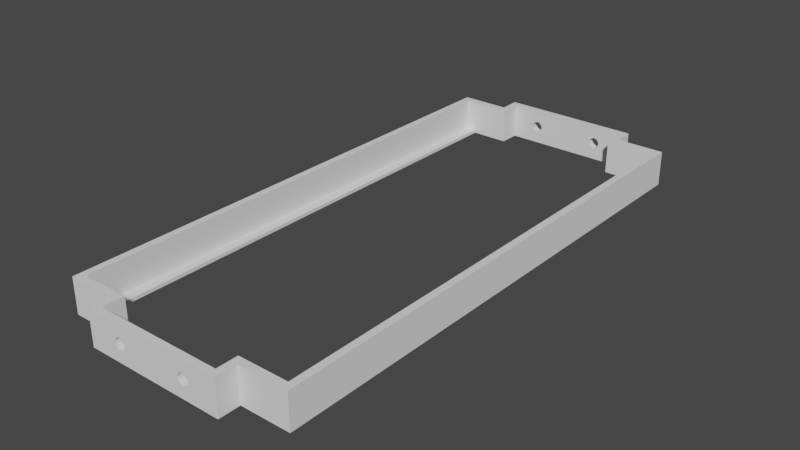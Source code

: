 # Source: InnerMountBlankSmall.blend  (saved by Blender 3.2.14; exported with 4.5.12 LTS)
import bpy
from mathutils import Matrix  # noqa: F401  (used for matrix-valued properties, if any)

bpy.ops.wm.read_factory_settings(use_empty=True)
scene = bpy.context.scene
scene.name = 'Scene'

# ---- collections
col_innermountblanksmall = bpy.data.collections.new('InnerMountBlankSmall'); scene.collection.children.link(col_innermountblanksmall)

# ---- materials (node trees are filled in below, after node groups)
mat_stldefaultmaterial = bpy.data.materials.new('STLDefaultMaterial')
mat_stldefaultmaterial.use_transparent_shadow = False

# ---- material node trees

# ---- world
world_world = bpy.data.worlds.new('World'); scene.world = world_world
world_world.use_nodes = True; world_world.node_tree.nodes.clear()
_N = world_world.node_tree.nodes; _L = world_world.node_tree.links
n0 = _N.new('ShaderNodeOutputWorld'); n0.name = 'World Output'; n0.location = (300, 300)
n1 = _N.new('ShaderNodeBackground'); n1.name = 'Background'; n1.location = (10, 300)
n1.inputs[0].default_value = (0.05088, 0.05088, 0.05088, 1.0)
_L.new(n1.outputs[0], n0.inputs[0])
n0.is_active_output = True
world_world.color = (0.05088, 0.05088, 0.05088)
world_world.use_sun_shadow = False
world_world.sun_shadow_jitter_overblur = 0.0

# ---- meshes
me_innermountblanksmall = bpy.data.meshes.new('InnerMountBlankSmall')
me_innermountblanksmall.from_pydata([(-34.0, -7.55e-15, 5.0), (-34.0, 74.0, 5.0), (-34.0, 74.0, -5.0), (-34.0, -1.947e-06, -5.0), (-20.0, 74.0, -5.0), (-20.0, 74.0, 5.0), (-20.0, 80.0, 5.0), (-20.0, 80.0, -5.0), (-8.869, 80.0, -1.131), (-8.522, 80.0, -0.6123), (5.551e-15, 80.0, -5.0), (-11.48, 80.0, -0.6123), (-11.13, 80.0, -1.131), (-10.61, 80.0, -1.478), (-9.388, 80.0, -1.478), (-10.0, 80.0, -1.6), (-11.6, 80.0, -1.526e-05), (7.772e-15, 80.0, 5.0), (-8.4, 80.0, -1.526e-05), (-11.48, 80.0, 0.6123), (-8.522, 80.0, 0.6123), (-8.869, 80.0, 1.131), (-11.13, 80.0, 1.131), (-10.61, 80.0, 1.478), (-9.388, 80.0, 1.478), (-10.0, 80.0, 1.6), (34.0, 7.55e-15, 5.0), (34.0, -1.947e-06, -5.0), (34.0, 74.0, -5.0), (34.0, 74.0, 5.0), (20.0, 74.0, -5.0), (20.0, 80.0, -5.0), (20.0, 80.0, 5.0), (20.0, 74.0, 5.0), (11.13, 80.0, -1.131), (11.48, 80.0, -0.6123), (8.522, 80.0, -0.6123), (8.869, 80.0, -1.131), (9.388, 80.0, -1.478), (10.61, 80.0, -1.478), (10.0, 80.0, -1.6), (8.4, 80.0, -1.526e-05), (11.6, 80.0, -1.526e-05), (8.522, 80.0, 0.6123), (11.48, 80.0, 0.6123), (11.13, 80.0, 1.131), (8.869, 80.0, 1.131), (9.388, 80.0, 1.478), (10.61, 80.0, 1.478), (10.0, 80.0, 1.6), (-34.0, -74.0, -5.0), (-34.0, -74.0, 5.0), (-20.0, -74.0, -5.0), (-20.0, -80.0, -5.0), (-20.0, -80.0, 5.0), (-20.0, -74.0, 5.0), (-11.13, -80.0, -1.131), (-11.48, -80.0, -0.6123), (4.108e-14, -80.0, -5.0), (-8.522, -80.0, -0.6123), (-8.869, -80.0, -1.131), (-9.388, -80.0, -1.478), (-10.61, -80.0, -1.478), (-10.0, -80.0, -1.6), (-8.4, -80.0, 2.241e-05), (-11.6, -80.0, 2.241e-05), (4.33e-14, -80.0, 5.0), (-8.522, -80.0, 0.6123), (-11.48, -80.0, 0.6123), (-11.13, -80.0, 1.131), (-8.869, -80.0, 1.131), (-9.388, -80.0, 1.478), (-10.61, -80.0, 1.478), (-10.0, -80.0, 1.6), (34.0, -74.0, 5.0), (34.0, -74.0, -5.0), (20.0, -74.0, -5.0), (20.0, -74.0, 5.0), (20.0, -80.0, 5.0), (20.0, -80.0, -5.0), (8.869, -80.0, -1.131), (8.522, -80.0, -0.6123), (11.48, -80.0, -0.6123), (11.13, -80.0, -1.131), (10.61, -80.0, -1.478), (9.388, -80.0, -1.478), (10.0, -80.0, -1.6), (11.6, -80.0, 2.241e-05), (8.4, -80.0, 2.241e-05), (11.48, -80.0, 0.6123), (8.522, -80.0, 0.6123), (8.869, -80.0, 1.131), (11.13, -80.0, 1.131), (10.61, -80.0, 1.478), (9.388, -80.0, 1.478), (10.0, -80.0, 1.6), (-32.0, 71.87, 5.0), (-32.0, -7.105e-15, 5.0), (-32.0, -1.752e-06, -4.0), (-32.0, 71.87, -4.0), (-18.0, 71.87, -5.0), (-18.0, 77.87, -5.0), (-18.0, 77.87, 5.0), (-18.0, 71.87, 5.0), (-29.0, 71.87, -4.0), (-29.0, 71.87, -5.0), (-11.13, 77.87, -1.131), (-11.48, 77.87, -0.6123), (-11.45, 77.87, 0.6473), (-11.13, 77.87, 1.131), (-10.61, 77.87, 1.478), (-10.61, 77.87, -1.478), (-10.0, 77.87, -1.6), (8.245e-15, 77.87, 5.0), (-10.0, 77.87, 1.6), (6.025e-15, 77.87, -5.0), (-9.388, 77.87, -1.478), (-9.388, 77.87, 1.478), (-8.869, 77.87, 1.131), (-8.869, 77.87, -1.131), (-8.522, 77.87, -0.6123), (-8.522, 77.87, 0.6123), (-8.4, 77.87, -1.478e-05), (-11.48, 77.87, 0.6123), (-11.6, 77.87, -1.478e-05), (32.0, -1.752e-06, -4.0), (32.0, 7.105e-15, 5.0), (32.0, 71.87, 5.0), (32.0, 71.87, -4.0), (18.0, 71.87, -5.0), (18.0, 71.87, 5.0), (18.0, 77.87, 5.0), (18.0, 77.87, -5.0), (29.0, 71.87, -4.0), (29.0, 71.87, -5.0), (11.6, 77.87, -1.478e-05), (11.48, 77.87, -0.6123), (11.45, 77.87, 0.6473), (11.48, 77.87, 0.6123), (11.13, 77.87, 1.131), (11.13, 77.87, -1.131), (10.61, 77.87, -1.478), (10.61, 77.87, 1.478), (10.0, 77.87, 1.6), (10.0, 77.87, -1.6), (9.388, 77.87, 1.478), (9.388, 77.87, -1.478), (8.869, 77.87, -1.131), (8.869, 77.87, 1.131), (8.522, 77.87, 0.6123), (8.522, 77.87, -0.6123), (8.4, 77.87, -1.478e-05), (-32.0, -71.87, 5.0), (-32.0, -71.87, -4.0), (-18.0, -71.87, -5.0), (-18.0, -71.87, 5.0), (-18.0, -77.87, 5.0), (-18.0, -77.87, -5.0), (-29.0, -71.87, -5.0), (-29.0, -71.87, -4.0), (-11.48, -77.87, -0.6123), (-11.45, -77.87, -0.6473), (-11.48, -77.87, 0.6123), (-11.6, -77.87, 2.193e-05), (-11.13, -77.87, 1.131), (-11.13, -77.87, -1.131), (-10.61, -77.87, -1.478), (-10.61, -77.87, 1.478), (-10.0, -77.87, 1.6), (4.06e-14, -77.87, -5.0), (-10.0, -77.87, -1.6), (4.283e-14, -77.87, 5.0), (-9.388, -77.87, 1.478), (-9.388, -77.87, -1.478), (-8.869, -77.87, -1.131), (-8.869, -77.87, 1.131), (-8.522, -77.87, 0.6123), (-8.522, -77.87, -0.6123), (-8.4, -77.87, 2.193e-05), (32.0, -71.87, 5.0), (32.0, -71.87, -4.0), (18.0, -71.87, -5.0), (18.0, -77.87, -5.0), (18.0, -77.87, 5.0), (18.0, -71.87, 5.0), (29.0, -71.87, -5.0), (29.0, -71.87, -4.0), (11.6, -77.87, 2.193e-05), (11.48, -77.87, 0.6123), (11.45, -77.87, -0.6473), (11.48, -77.87, -0.6123), (11.13, -77.87, -1.131), (11.13, -77.87, 1.131), (10.61, -77.87, 1.478), (10.61, -77.87, -1.478), (10.0, -77.87, -1.6), (10.0, -77.87, 1.6), (9.388, -77.87, -1.478), (9.388, -77.87, 1.478), (8.869, -77.87, 1.131), (8.869, -77.87, -1.131), (8.522, -77.87, -0.6123), (8.522, -77.87, 0.6123), (8.4, -77.87, 2.193e-05), (-33.0, 72.93, -5.0), (-33.0, -1.947e-06, -5.0), (-33.0, 73.0, -5.0), (-29.0, 73.0, -5.0), (33.0, 72.93, -5.0), (33.0, -1.947e-06, -5.0), (33.0, 73.0, -5.0), (29.0, 73.0, -5.0), (-33.0, -72.93, -5.0), (-33.0, -73.0, -5.0), (-29.0, -73.0, -5.0), (33.0, -72.93, -5.0), (29.0, -73.0, -5.0), (33.0, -73.0, -5.0), (-33.0, -73.0, -5.0), (-33.0, 73.0, -5.0), (-29.0, 73.0, -5.0), (-29.0, -73.0, -5.0), (33.0, -73.0, -5.0), (29.0, -73.0, -5.0), (29.0, 73.0, -5.0), (33.0, 73.0, -5.0)], [], [(0, 1, 2), (0, 2, 3), (4, 5, 6), (4, 6, 7), (1, 5, 4), (1, 4, 2), (8, 9, 10), (7, 11, 12), (7, 12, 13), (14, 8, 10), (7, 13, 15), (15, 14, 10), (10, 7, 15), (16, 11, 7), (17, 10, 9), (17, 9, 18), (16, 7, 6), (19, 16, 6), (17, 18, 20), (17, 20, 21), (22, 19, 6), (23, 22, 6), (17, 21, 24), (25, 23, 6), (17, 24, 25), (6, 17, 25), (26, 27, 28), (26, 28, 29), (30, 31, 32), (30, 32, 33), (29, 28, 30), (29, 30, 33), (34, 35, 31), (10, 36, 37), (10, 37, 38), (39, 34, 31), (10, 38, 40), (40, 39, 31), (31, 10, 40), (41, 36, 10), (32, 31, 35), (32, 35, 42), (41, 10, 17), (43, 41, 17), (32, 42, 44), (32, 44, 45), (46, 43, 17), (47, 46, 17), (32, 45, 48), (49, 47, 17), (32, 48, 49), (17, 32, 49), (0, 3, 50), (0, 50, 51), (52, 53, 54), (52, 54, 55), (51, 50, 52), (51, 52, 55), (56, 57, 53), (58, 59, 60), (58, 60, 61), (62, 56, 53), (58, 61, 63), (63, 62, 53), (53, 58, 63), (64, 59, 58), (54, 53, 57), (54, 57, 65), (64, 58, 66), (67, 64, 66), (54, 65, 68), (54, 68, 69), (70, 67, 66), (71, 70, 66), (54, 69, 72), (73, 71, 66), (54, 72, 73), (66, 54, 73), (26, 74, 75), (26, 75, 27), (76, 77, 78), (76, 78, 79), (74, 77, 76), (74, 76, 75), (80, 81, 58), (79, 82, 83), (79, 83, 84), (85, 80, 58), (79, 84, 86), (86, 85, 58), (58, 79, 86), (87, 82, 79), (66, 58, 81), (66, 81, 88), (87, 79, 78), (89, 87, 78), (66, 88, 90), (66, 90, 91), (92, 89, 78), (93, 92, 78), (66, 91, 94), (95, 93, 78), (66, 94, 95), (78, 66, 95), (96, 97, 98), (96, 98, 99), (100, 101, 102), (100, 102, 103), (104, 105, 100), (100, 103, 96), (96, 99, 104), (100, 96, 104), (106, 107, 101), (102, 108, 109), (102, 109, 110), (111, 106, 101), (112, 111, 101), (113, 102, 110), (113, 110, 114), (112, 101, 115), (116, 112, 115), (113, 114, 117), (113, 117, 118), (119, 116, 115), (120, 119, 115), (115, 113, 118), (115, 118, 121), (122, 120, 115), (115, 121, 122), (123, 108, 102), (102, 101, 107), (124, 123, 102), (102, 107, 124), (125, 126, 127), (125, 127, 128), (129, 130, 131), (129, 131, 132), (133, 128, 127), (127, 130, 129), (129, 134, 133), (127, 129, 133), (135, 136, 132), (132, 131, 137), (138, 135, 132), (132, 137, 138), (139, 137, 131), (132, 136, 140), (132, 140, 141), (142, 139, 131), (143, 142, 131), (115, 132, 141), (115, 141, 144), (143, 131, 113), (145, 143, 113), (115, 144, 146), (115, 146, 147), (148, 145, 113), (149, 148, 113), (113, 115, 147), (113, 147, 150), (151, 149, 113), (113, 150, 151), (97, 152, 153), (97, 153, 98), (154, 155, 156), (154, 156, 157), (153, 152, 155), (155, 154, 158), (159, 153, 155), (155, 158, 159), (160, 161, 157), (157, 156, 162), (163, 160, 157), (157, 162, 163), (164, 162, 156), (157, 161, 165), (157, 165, 166), (167, 164, 156), (168, 167, 156), (169, 157, 166), (169, 166, 170), (168, 156, 171), (172, 168, 171), (169, 170, 173), (169, 173, 174), (175, 172, 171), (176, 175, 171), (171, 169, 174), (171, 174, 177), (178, 176, 171), (171, 177, 178), (179, 126, 125), (179, 125, 180), (181, 182, 183), (181, 183, 184), (185, 181, 184), (184, 179, 180), (186, 185, 184), (184, 180, 186), (187, 188, 183), (183, 182, 189), (190, 187, 183), (183, 189, 190), (191, 189, 182), (183, 188, 192), (183, 192, 193), (194, 191, 182), (195, 194, 182), (171, 183, 193), (171, 193, 196), (195, 182, 169), (197, 195, 169), (171, 196, 198), (171, 198, 199), (200, 197, 169), (201, 200, 169), (169, 171, 199), (169, 199, 202), (203, 201, 169), (169, 202, 203), (1, 0, 97), (1, 97, 96), (3, 2, 204), (3, 204, 205), (5, 1, 96), (5, 96, 103), (206, 204, 2), (2, 4, 100), (100, 105, 207), (207, 206, 2), (2, 100, 207), (4, 7, 101), (4, 101, 100), (6, 5, 103), (6, 103, 102), (17, 6, 102), (17, 102, 113), (7, 10, 115), (7, 115, 101), (26, 29, 127), (26, 127, 126), (208, 28, 27), (208, 27, 209), (29, 33, 130), (29, 130, 127), (134, 129, 30), (28, 208, 210), (211, 134, 30), (28, 210, 211), (30, 28, 211), (31, 30, 129), (31, 129, 132), (33, 32, 131), (33, 131, 130), (32, 17, 113), (32, 113, 131), (10, 31, 132), (10, 132, 115), (0, 51, 152), (0, 152, 97), (50, 3, 205), (50, 205, 212), (51, 55, 155), (51, 155, 152), (158, 154, 52), (50, 212, 213), (214, 158, 52), (50, 213, 214), (52, 50, 214), (53, 52, 154), (53, 154, 157), (55, 54, 156), (55, 156, 155), (54, 66, 171), (54, 171, 156), (58, 53, 157), (58, 157, 169), (74, 26, 126), (74, 126, 179), (209, 27, 75), (209, 75, 215), (77, 74, 179), (77, 179, 184), (75, 76, 181), (181, 185, 216), (217, 215, 75), (75, 181, 216), (75, 216, 217), (76, 79, 182), (76, 182, 181), (78, 77, 184), (78, 184, 183), (66, 78, 183), (66, 183, 171), (79, 58, 169), (79, 169, 182), (114, 25, 24), (114, 24, 117), (172, 71, 73), (172, 73, 168), (117, 24, 21), (117, 21, 118), (175, 70, 71), (175, 71, 172), (21, 20, 121), (21, 121, 118), (67, 70, 175), (67, 175, 176), (20, 18, 122), (20, 122, 121), (64, 67, 176), (64, 176, 178), (18, 9, 120), (18, 120, 122), (59, 64, 178), (59, 178, 177), (9, 8, 119), (9, 119, 120), (60, 59, 177), (60, 177, 174), (8, 14, 116), (8, 116, 119), (61, 60, 174), (61, 174, 173), (14, 15, 112), (14, 112, 116), (63, 61, 173), (63, 173, 170), (15, 13, 111), (15, 111, 112), (62, 63, 170), (62, 170, 166), (13, 12, 106), (13, 106, 111), (56, 62, 166), (56, 166, 165), (106, 12, 11), (106, 11, 107), (165, 161, 160), (160, 57, 56), (160, 56, 165), (107, 11, 16), (107, 16, 124), (163, 65, 57), (163, 57, 160), (124, 16, 19), (124, 19, 123), (162, 68, 65), (162, 65, 163), (109, 108, 123), (123, 19, 22), (123, 22, 109), (164, 69, 68), (164, 68, 162), (109, 22, 23), (109, 23, 110), (167, 72, 69), (167, 69, 164), (110, 23, 25), (110, 25, 114), (168, 73, 72), (168, 72, 167), (145, 47, 49), (145, 49, 143), (196, 95, 94), (196, 94, 198), (148, 46, 47), (148, 47, 145), (198, 94, 91), (198, 91, 199), (149, 43, 46), (149, 46, 148), (199, 91, 90), (199, 90, 202), (151, 41, 43), (151, 43, 149), (202, 90, 88), (202, 88, 203), (150, 36, 41), (150, 41, 151), (203, 88, 81), (203, 81, 201), (147, 37, 36), (147, 36, 150), (201, 81, 80), (201, 80, 200), (38, 37, 147), (38, 147, 146), (80, 85, 197), (80, 197, 200), (40, 38, 146), (40, 146, 144), (85, 86, 195), (85, 195, 197), (39, 40, 144), (39, 144, 141), (86, 84, 194), (86, 194, 195), (34, 39, 141), (34, 141, 140), (84, 83, 191), (84, 191, 194), (35, 34, 140), (35, 140, 136), (189, 191, 83), (83, 82, 190), (83, 190, 189), (42, 35, 136), (42, 136, 135), (82, 87, 187), (82, 187, 190), (44, 42, 135), (44, 135, 138), (87, 89, 188), (87, 188, 187), (137, 139, 45), (45, 44, 138), (45, 138, 137), (89, 92, 192), (89, 192, 188), (142, 48, 45), (142, 45, 139), (192, 92, 93), (192, 93, 193), (143, 49, 48), (143, 48, 142), (193, 93, 95), (193, 95, 196), (99, 98, 153), (153, 159, 104), (153, 104, 99), (180, 125, 128), (128, 133, 186), (128, 186, 180), (218, 219, 220), (218, 220, 221), (222, 223, 224), (222, 224, 225), (219, 218, 213), (213, 212, 205), (204, 206, 219), (213, 205, 204), (219, 213, 204), (213, 218, 221), (213, 221, 214), (214, 221, 220), (220, 207, 105), (105, 104, 159), (158, 214, 220), (105, 159, 158), (220, 105, 158), (220, 219, 206), (220, 206, 207), (217, 222, 225), (225, 210, 208), (209, 215, 217), (225, 208, 209), (225, 209, 217), (216, 223, 222), (216, 222, 217), (224, 223, 216), (185, 186, 133), (224, 216, 185), (134, 211, 224), (185, 133, 134), (224, 185, 134), (225, 224, 211), (225, 211, 210)])
me_innermountblanksmall.materials.append(mat_stldefaultmaterial)
me_innermountblanksmall.update()

# ---- objects
ob_innermountblanksmall = bpy.data.objects.new('InnerMountBlankSmall', me_innermountblanksmall)

# ---- transforms, parenting, visibility, modifiers, constraints
ob_innermountblanksmall.location = (0.0, 0.0, 0.0)

# ---- collection membership
col_innermountblanksmall.objects.link(ob_innermountblanksmall)

# ---- scene / render settings (as saved in the file)
scene.frame_start = 1; scene.frame_end = 250; scene.frame_set(1)
scene.render.engine = 'BLENDER_EEVEE_NEXT'
scene.cycles.sampling_pattern = 'TABULATED_SOBOL'
scene.cycles.use_light_tree = False
scene.view_settings.view_transform = 'Filmic'
scene.unit_settings.scale_length = 0.001
bpy.context.view_layer.update()

# ---- added for rendering (the .blend has no active camera and no usable light): camera, sun
cam_auto = bpy.data.cameras.new('AutoCamera')
cam_auto.lens = 50.0
cam_auto.sensor_width = 36.0
cam_auto.clip_end = 2827.59
ob_auto_camera = bpy.data.objects.new('AutoCamera', cam_auto)
scene.collection.objects.link(ob_auto_camera)
ob_auto_camera.location = (161.117, -193.34, 128.893)
ob_auto_camera.rotation_euler = (1.09748, -7.21219e-08, 0.694738)
scene.camera = ob_auto_camera
light_auto_sun = bpy.data.lights.new('AutoSun', 'SUN')
light_auto_sun.energy = 3.0
light_auto_sun.angle = 0.0523599
ob_auto_sun = bpy.data.objects.new('AutoSun', light_auto_sun)
scene.collection.objects.link(ob_auto_sun)
ob_auto_sun.rotation_euler = (0.872665, 0.174533, 0.523599)
bpy.context.view_layer.update()
